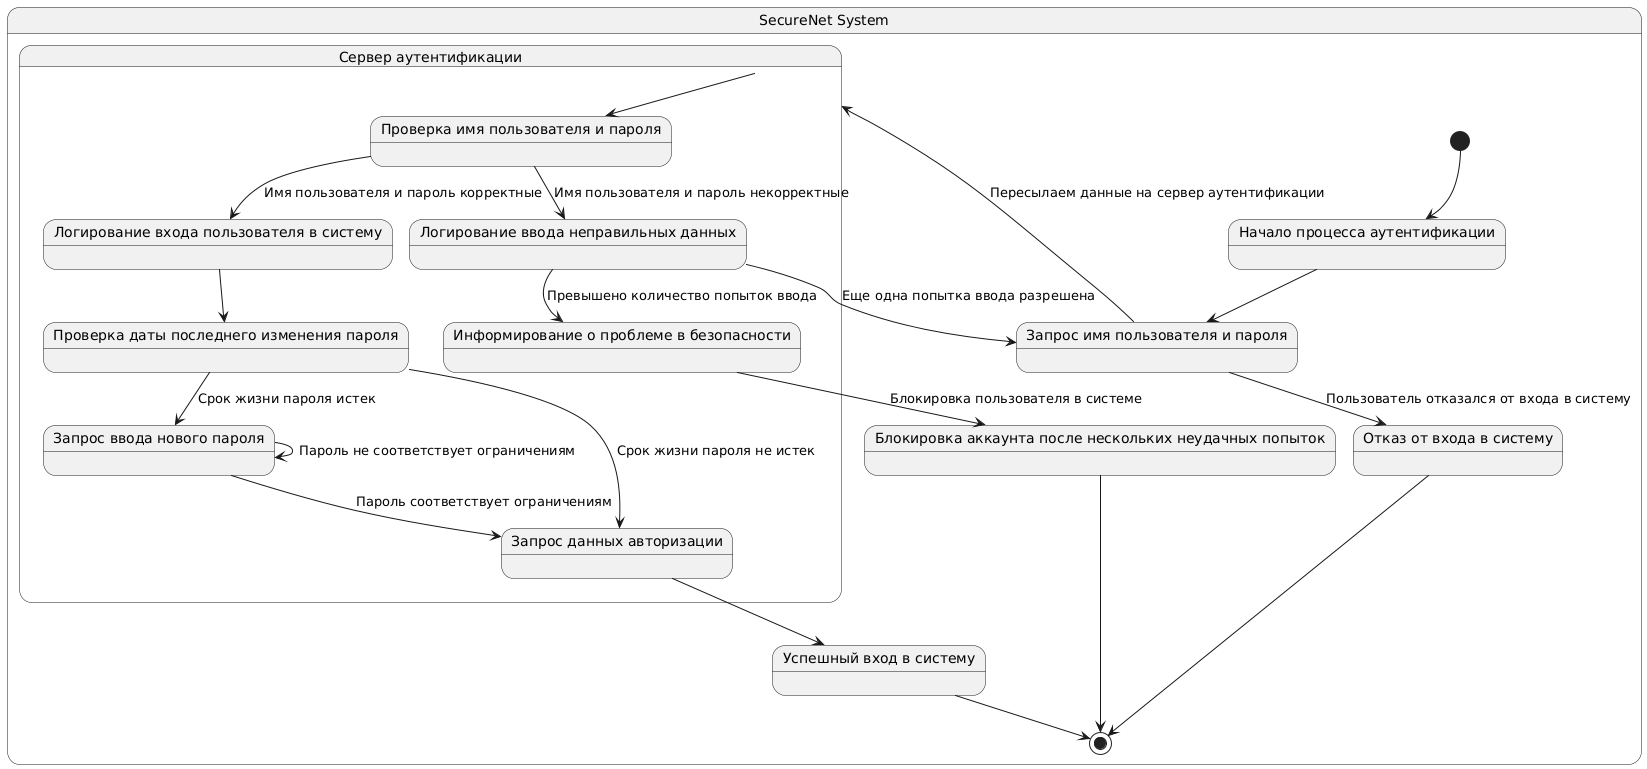

The diagram above was rendered by PlantUML. Its source (embedded in the PNG):
@startuml
state "SecureNet System" as SecureNet {
  state "Начало процесса аутентификации" as AuthInit
  state "Запрос имя пользователя и пароля" as AuthRequest
  state "Сервер аутентификации" as AuthServer {
    state "Проверка имя пользователя и пароля" as AuthCheck
    state "Логирование входа пользователя в систему" as AuthSuccessLog
    state "Логирование ввода неправильных данных" as AuthFailLog
    state "Информирование о проблеме в безопасности" as AuthHackAlert
    state "Проверка даты последнего изменения пароля" as AuthLastDateCheck
    state "Запрос ввода нового пароля" as AuthNewPasswordRequest
    state "Запрос данных авторизации" as AuthorizationRequest
  }
  state "Успешный вход в систему" as AuthSuccess
  state "Отказ от входа в систему" as AuthCancel
  state "Блокировка аккаунта после нескольких неудачных попыток" as AccountBlock


  [*] --> AuthInit
  AuthSuccess --> [*]
  AuthCancel --> [*]
  AccountBlock --> [*]
  AuthInit --> AuthRequest
  AuthRequest --> AuthServer : Пересылаем данные на сервер аутентификации
  AuthServer --> AuthCheck
  AuthCheck --> AuthSuccessLog : Имя пользователя и пароль корректные
  AuthSuccessLog --> AuthLastDateCheck
  AuthLastDateCheck --> AuthorizationRequest : Срок жизни пароля не истек
  AuthLastDateCheck --> AuthNewPasswordRequest : Срок жизни пароля истек
  AuthNewPasswordRequest --> AuthNewPasswordRequest : Пароль не соответствует ограничениям
  AuthNewPasswordRequest --> AuthorizationRequest : Пароль соответствует ограничениям
  AuthorizationRequest --> AuthSuccess
  AuthCheck --> AuthFailLog : Имя пользователя и пароль некорректные
  AuthFailLog --> AuthRequest : Еще одна попытка ввода разрешена
  AuthFailLog --> AuthHackAlert : Превышено количество попыток ввода
  AuthHackAlert --> AccountBlock : Блокировка пользователя в системе
  AuthRequest --> AuthCancel : Пользователь отказался от входа в систему 
}
@enduml